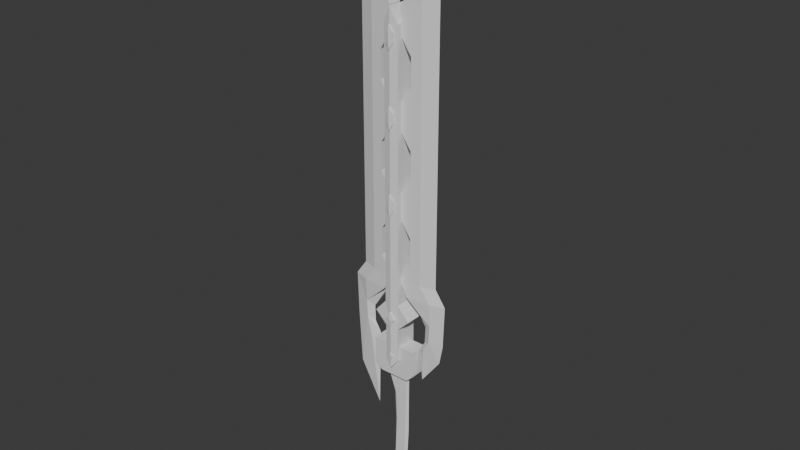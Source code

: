 # Source: GreateSword.blend  (saved by Blender 4.4.32; exported with 4.5.12 LTS)
import bpy
from mathutils import Matrix  # noqa: F401  (used for matrix-valued properties, if any)

bpy.ops.wm.read_factory_settings(use_empty=True)
scene = bpy.context.scene
scene.name = 'Scene'

# ---- collections
col_collection = bpy.data.collections.new('Collection'); scene.collection.children.link(col_collection)

# ---- world
world_world = bpy.data.worlds.new('World'); scene.world = world_world
world_world.use_nodes = True; world_world.node_tree.nodes.clear()
_N = world_world.node_tree.nodes; _L = world_world.node_tree.links
n0 = _N.new('ShaderNodeOutputWorld'); n0.name = 'World Output'; n0.location = (300, 300)
n1 = _N.new('ShaderNodeBackground'); n1.name = 'Background'; n1.location = (10, 300)
n1.inputs[0].default_value = (0.05088, 0.05088, 0.05088, 1.0)
_L.new(n1.outputs[0], n0.inputs[0])
n0.is_active_output = True
world_world.color = (0.05088, 0.05088, 0.05088)
world_world.sun_shadow_jitter_overblur = 0.0

# ---- meshes
me_plane = bpy.data.meshes.new('Plane')
me_plane.from_pydata([(-0.05048, -3.492e-09, 0.02426), (-0.05349, 1.63e-09, -0.01496), (-0.04881, 5.355e-09, -0.04435), (-0.03264, 1.49e-08, -0.1156), (-0.03726, 3.749e-08, -0.2833), (-0.05677, 6.426e-08, -0.4834), (-0.07101, 8.848e-08, -0.664), (-0.0701, 9.069e-08, -0.6808), (-0.007361, 8.999e-08, -0.6774), (0.005616, 8.009e-08, -0.601), (0.02822, 5.871e-08, -0.4425), (0.04142, 4.347e-08, -0.3281), (0.06764, -3.395e-09, 0.0209), (-0.04332, -0.01, 0.02426), (-0.04633, -0.01, -0.01496), (-0.03835, -0.01, -0.04435), (-0.0177, -0.01, -0.1156), (-0.02397, -0.01, -0.2833), (-0.04633, -0.01, -0.4834), (-0.0639, -0.01, -0.664), (-0.06486, -0.01, -0.6808), (-0.007361, -0.01, -0.6774), (-0.00193, -0.01, -0.601), (0.01555, -0.01, -0.4425), (0.02687, -0.01, -0.3281), (0.06157, -0.01, 0.0209), (-0.06629, 0.001, -0.7304), (-0.003545, 0.001, -0.7269), (-0.06104, -0.009, -0.7304), (-0.003545, -0.009, -0.7269), (-0.1005, 9.069e-08, -0.6909), (-0.09526, -0.01, -0.6909), (-0.09669, 0.001, -0.7324), (-0.09144, -0.009, -0.7324), (-0.06316, -0.0141, -0.6848), (-0.0146, -0.0141, -0.6819), (-0.05993, -0.01326, -0.7266), (-0.01138, -0.01326, -0.7238), (-0.08883, -0.0141, -0.6933), (-0.08561, -0.01326, -0.7283)], [], [(1, 0, 12, 11, 10, 9, 8, 7, 6, 5, 4, 3, 2), (14, 15, 16, 17, 18, 19, 20, 21, 22, 23, 24, 25, 13), (4, 5, 18, 17), (12, 0, 13, 25), (5, 6, 19, 18), (6, 7, 20, 19), (29, 21, 35, 37), (0, 1, 14, 13), (8, 9, 22, 21), (1, 2, 15, 14), (9, 10, 23, 22), (2, 3, 16, 15), (10, 11, 24, 23), (3, 4, 17, 16), (11, 12, 25, 24), (26, 27, 29, 28), (26, 28, 33, 32), (7, 8, 27, 26), (8, 21, 29, 27), (31, 30, 32, 33), (20, 7, 30, 31), (7, 26, 32, 30), (20, 31, 38, 34), (35, 34, 36, 37), (36, 34, 38, 39), (21, 20, 34, 35), (33, 28, 36, 39), (28, 29, 37, 36), (31, 33, 39, 38)])
_uv = me_plane.uv_layers.new(name='UVMap')
_uv.uv.foreach_set('vector', [0.0, 0.0, 0.0, 0.0, 0.0, 0.0, 0.0, 0.0, 0.0, 0.0, 0.0, 0.0, 0.0, 0.0, 0.0, 0.0, 0.0, 0.0, 0.0, 0.0, 0.0, 0.0, 0.0, 0.0, 0.0, 0.0, 0.0, 0.0, 0.0, 0.0, 0.0, 0.0, 0.0, 0.0, 0.0, 0.0, 0.0, 0.0, 0.0, 0.0, 0.0, 0.0, 0.0, 0.0, 0.0, 0.0, 0.0, 0.0, 0.0, 0.0, 0.0, 0.0, 0.0, 0.0, 0.0, 0.0, 0.0, 0.0, 0.0, 0.0, 0.0, 0.0, 0.0, 0.0, 0.0, 0.0, 0.0, 0.0, 0.0, 0.0, 0.0, 0.0, 0.0, 0.0, 0.0, 0.0, 0.0, 0.0, 0.0, 0.0, 0.0, 0.0, 0.0, 0.0, 0.0, 0.0, 0.0, 0.0, 0.0, 0.0, 0.0, 0.0, 0.0, 0.0, 0.0, 0.0, 0.0, 0.0, 0.0, 0.0, 0.0, 0.0, 0.0, 0.0, 0.0, 0.0, 0.0, 0.0, 0.0, 0.0, 0.0, 0.0, 0.0, 0.0, 0.0, 0.0, 0.0, 0.0, 0.0, 0.0, 0.0, 0.0, 0.0, 0.0, 0.0, 0.0, 0.0, 0.0, 0.0, 0.0, 0.0, 0.0, 0.0, 0.0, 0.0, 0.0, 0.0, 0.0, 0.0, 0.0, 0.0, 0.0, 0.0, 0.0, 0.0, 0.0, 0.0, 0.0, 0.0, 0.0, 0.0, 0.0, 0.0, 0.0, 0.0, 0.0, 0.0, 0.0, 0.0, 0.0, 0.0, 0.0, 0.0, 0.0, 0.0, 0.0, 0.0, 0.0, 0.0, 0.0, 0.0, 0.0, 0.0, 0.0, 0.0, 0.0, 0.0, 0.0, 0.0, 0.0, 0.0, 0.0, 0.0, 0.0, 0.0, 0.0, 0.0, 0.0, 0.0, 0.0, 0.0, 0.0, 0.0, 0.0, 0.0, 0.0, 0.0, 0.0, 0.0, 0.0, 0.0, 0.0, 0.0, 0.0, 0.0, 0.0, 0.0, 0.0, 0.0, 0.0, 0.0, 0.0, 0.0, 0.0, 0.0, 0.0, 0.0, 0.0, 0.0, 0.0, 0.0, 0.0, 0.0, 0.0, 0.0, 0.0, 0.0, 0.0, 0.0, 0.0, 0.0, 0.0, 0.0, 0.0, 0.0, 0.0, 0.0, 0.0, 0.0, 0.0, 0.0, 0.0, 0.0, 0.0, 0.0, 0.0, 0.0, 0.0, 0.0, 0.0, 0.0, 0.0, 0.0, 0.0, 0.0, 0.0, 0.0, 0.0, 0.0, 0.0, 0.0, 0.0, 0.0, 0.0, 0.0, 0.0, 0.0, 0.0])
me_plane.update()
me_cube = bpy.data.meshes.new('Cube')
me_cube.from_pydata([(0.1267, 0.04561, 0.0973), (0.1267, -0.04561, 0.0973), (-0.112, 0.04561, 0.114), (-0.112, -0.04561, 0.114), (0.117, 0.04561, -0.04122), (0.07435, 0.04561, -0.07833), (0.07435, -0.04561, -0.07833), (0.117, -0.04561, -0.04122), (-0.08452, 0.04561, -0.06722), (-0.1216, 0.04561, -0.02453), (-0.1216, -0.04561, -0.02453), (-0.08452, -0.04561, -0.06722)], [], [(0, 2, 3, 1), (6, 7, 1, 3, 10, 11), (8, 9, 2, 0, 4, 5), (8, 5, 6, 11), (6, 5, 4, 7), (4, 0, 1, 7), (8, 11, 10, 9), (10, 3, 2, 9)])
_uv = me_cube.uv_layers.new(name='UVMap')
_uv.uv.foreach_set('vector', [0.375, 0.0, 0.625, 0.0, 0.625, 0.25, 0.375, 0.25, 0.375, 0.5418, 0.4309, 0.5, 0.625, 0.5, 0.625, 0.75, 0.4309, 0.75, 0.375, 0.7082, 0.125, 0.5418, 0.1809, 0.5, 0.375, 0.5, 0.375, 0.75, 0.1809, 0.75, 0.125, 0.7082, 0.4168, 0.25, 0.5832, 0.25, 0.5832, 0.5, 0.4168, 0.5, 0.5832, 0.5, 0.5832, 0.25, 0.625, 0.25, 0.625, 0.5, 0.4309, 0.75, 0.625, 0.75, 0.625, 1.0, 0.4309, 1.0, 0.4168, 0.25, 0.4168, 0.5, 0.375, 0.5, 0.375, 0.25, 0.6809, 0.5, 0.875, 0.5, 0.875, 0.75, 0.6809, 0.75])
me_cube.update()
me_cube_001 = bpy.data.meshes.new('Cube.001')
me_cube_001.from_pydata([(-0.09166, -0.0613, -0.8032), (-0.1395, -0.05993, -0.5521), (0.1004, -0.06174, 0.8904), (0.02435, -0.06174, 0.8957), (-0.02112, -0.0613, -0.8082), (0.06123, -0.05993, -0.5662), (-0.07897, -0.0613, -0.6218), (-0.008434, -0.0613, -0.6267), (-0.05947, -0.07115, -0.8498), (-0.0437, -0.07115, -0.6243), (-0.06494, -0.07712, -0.5677), (-0.03704, -0.07709, -0.5294), (-0.06494, -0.04592, -0.5677), (-0.03704, -0.04592, -0.5294), (-0.04254, -0.07709, -0.6094), (-0.01463, -0.07712, -0.5711), (-0.04254, -0.04592, -0.6094), (-0.01463, -0.04592, -0.5711), (0.00394, -0.06174, -0.4896), (-0.07215, -0.06174, -0.4843), (0.06785, -0.07115, 0.9711), (-0.0341, -0.07115, -0.487), (0.1004, 5.96e-08, 0.8904), (0.02435, 5.96e-08, 0.8957), (-0.1395, 5.96e-08, -0.5521), (-0.02112, -0.0005887, -0.8082), (0.06123, 5.96e-08, -0.5662), (-0.09166, -0.0005887, -0.8032), (-0.07897, 5.96e-08, -0.6218), (-0.008434, 5.96e-08, -0.6267), (-0.05947, 5.96e-08, -0.8498), (0.00394, 5.96e-08, -0.4896), (-0.07215, 5.96e-08, -0.4843), (0.06785, 5.96e-08, 0.9711), (-0.03979, -0.08202, -0.5694), (-0.06958, -0.07167, -0.7816), (-0.05307, -0.07166, -0.759), (-0.06958, -0.05322, -0.7816), (-0.05307, -0.05322, -0.759), (-0.05633, -0.07166, -0.8063), (-0.03982, -0.07167, -0.7837), (-0.05633, -0.05322, -0.8063), (-0.03982, -0.05322, -0.7837), (-0.0547, -0.07458, -0.7827), (-0.01895, -0.07326, 0.0143), (-0.01895, -0.05822, 0.0143), (-0.00127, -0.07779, -0.01879), (0.0208, -0.07326, 0.01156), (-0.00127, -0.05822, -0.01879), (0.0208, -0.05822, 0.01156), (0.0009217, -0.07958, 0.01293), (-0.01552, -0.05822, 0.06364), (-0.01552, -0.07326, 0.06364), (0.006553, -0.07779, 0.09399), (0.006553, -0.05822, 0.09399), (0.02424, -0.05822, 0.0609), (0.02424, -0.07326, 0.0609), (0.004361, -0.07958, 0.06227), (0.01094, -0.07326, 0.4418), (0.01094, -0.05822, 0.4418), (0.02862, -0.07779, 0.4087), (0.0507, -0.07326, 0.4391), (0.02862, -0.05822, 0.4087), (0.0507, -0.05822, 0.4391), (0.03082, -0.07958, 0.4404), (0.01438, -0.05822, 0.4912), (0.01438, -0.07326, 0.4912), (0.03645, -0.07779, 0.5215), (0.03645, -0.05822, 0.5215), (0.05413, -0.05822, 0.4884), (0.05413, -0.07326, 0.4884), (0.03426, -0.07958, 0.4898), (0.03686, -0.07326, 0.8125), (0.03686, -0.05822, 0.8125), (0.05455, -0.07779, 0.7794), (0.07662, -0.07326, 0.8098), (0.05455, -0.05822, 0.7794), (0.07662, -0.05822, 0.8098), (0.05674, -0.07958, 0.8111), (0.0403, -0.05822, 0.8618), (0.0403, -0.07326, 0.8618), (0.06237, -0.07779, 0.8922), (0.06237, -0.05822, 0.8922), (0.08005, -0.05822, 0.8591), (0.08005, -0.07326, 0.8591), (0.06018, -0.07958, 0.8605), (-0.09166, 0.0613, -0.8032), (-0.1395, 0.05993, -0.5521), (0.1004, 0.06174, 0.8904), (0.02435, 0.06174, 0.8957), (-0.02112, 0.0613, -0.8082), (0.06123, 0.05993, -0.5662), (-0.07897, 0.0613, -0.6218), (-0.008434, 0.0613, -0.6267), (-0.05947, 0.07115, -0.8498), (-0.0437, 0.07115, -0.6243), (-0.06494, 0.07712, -0.5677), (-0.03704, 0.07709, -0.5294), (-0.06494, 0.04592, -0.5677), (-0.03704, 0.04592, -0.5294), (-0.04254, 0.07709, -0.6094), (-0.01463, 0.07712, -0.5711), (-0.04254, 0.04592, -0.6094), (-0.01463, 0.04592, -0.5711), (0.00394, 0.06174, -0.4896), (-0.07215, 0.06174, -0.4843), (0.06785, 0.07115, 0.9711), (-0.0341, 0.07115, -0.487), (-0.02112, 0.0005888, -0.8082), (-0.09166, 0.0005888, -0.8032), (-0.03979, 0.08202, -0.5694), (-0.06958, 0.07167, -0.7816), (-0.05307, 0.07166, -0.759), (-0.06958, 0.05322, -0.7816), (-0.05307, 0.05322, -0.759), (-0.05633, 0.07166, -0.8063), (-0.03982, 0.07167, -0.7837), (-0.05633, 0.05322, -0.8063), (-0.03982, 0.05322, -0.7837), (-0.0547, 0.07458, -0.7827), (-0.01895, 0.07326, 0.0143), (-0.01895, 0.05822, 0.0143), (-0.00127, 0.07779, -0.01879), (0.0208, 0.07326, 0.01156), (-0.00127, 0.05822, -0.01879), (0.0208, 0.05822, 0.01156), (0.0009217, 0.07958, 0.01293), (-0.01552, 0.05822, 0.06364), (-0.01552, 0.07326, 0.06364), (0.006553, 0.07779, 0.09399), (0.006553, 0.05822, 0.09399), (0.02424, 0.05822, 0.0609), (0.02424, 0.07326, 0.0609), (0.004361, 0.07958, 0.06227), (0.01094, 0.07326, 0.4418), (0.01094, 0.05822, 0.4418), (0.02862, 0.07779, 0.4087), (0.0507, 0.07326, 0.4391), (0.02862, 0.05822, 0.4087), (0.0507, 0.05822, 0.4391), (0.03082, 0.07958, 0.4404), (0.01438, 0.05822, 0.4912), (0.01438, 0.07326, 0.4912), (0.03645, 0.07779, 0.5215), (0.03645, 0.05822, 0.5215), (0.05413, 0.05822, 0.4884), (0.05413, 0.07326, 0.4884), (0.03426, 0.07958, 0.4898), (0.03686, 0.07326, 0.8125), (0.03686, 0.05822, 0.8125), (0.05455, 0.07779, 0.7794), (0.07662, 0.07326, 0.8098), (0.05455, 0.05822, 0.7794), (0.07662, 0.05822, 0.8098), (0.05674, 0.07958, 0.8111), (0.0403, 0.05822, 0.8618), (0.0403, 0.07326, 0.8618), (0.06237, 0.07779, 0.8922), (0.06237, 0.05822, 0.8922), (0.08005, 0.05822, 0.8591), (0.08005, 0.07326, 0.8591), (0.06018, 0.07958, 0.8605)], [(15, 34), (10, 34), (40, 43), (35, 43), (101, 110), (96, 110), (116, 119), (111, 119)], [(26, 31, 18, 5), (29, 26, 5, 7), (24, 28, 6, 1), (9, 6, 0, 8), (29, 7, 4, 25), (7, 9, 8, 4), (10, 11, 13, 12), (12, 13, 17, 16), (16, 17, 15, 14), (34, 14, 15, 11), (12, 16, 14, 10), (17, 13, 11, 15), (5, 18, 21, 9, 7), (21, 18, 2, 20), (32, 19, 3, 23), (19, 21, 20, 3), (2, 22, 33, 20), (18, 31, 22, 2), (0, 27, 30, 8), (6, 28, 27, 0), (20, 33, 23, 3), (8, 30, 25, 4), (1, 19, 32, 24), (6, 9, 21, 19, 1), (34, 11, 10, 14), (35, 36, 38, 37), (37, 38, 42, 41), (41, 42, 40, 39), (43, 39, 40, 36), (37, 41, 39, 35), (42, 38, 36, 40), (43, 36, 35, 39), (53, 57, 56), (48, 49, 47, 46), (53, 52, 57), (45, 48, 46, 44), (45, 44, 52, 51), (52, 53, 54, 51), (55, 54, 53, 56), (47, 49, 55, 56), (44, 50, 57, 52), (47, 56, 57, 50), (46, 47, 50), (46, 50, 44), (67, 71, 70), (62, 63, 61, 60), (67, 66, 71), (59, 62, 60, 58), (59, 58, 66, 65), (66, 67, 68, 65), (69, 68, 67, 70), (61, 63, 69, 70), (58, 64, 71, 66), (61, 70, 71, 64), (60, 61, 64), (60, 64, 58), (81, 85, 84), (76, 77, 75, 74), (81, 80, 85), (73, 76, 74, 72), (73, 72, 80, 79), (80, 81, 82, 79), (83, 82, 81, 84), (75, 77, 83, 84), (72, 78, 85, 80), (75, 84, 85, 78), (74, 75, 78), (74, 78, 72), (26, 91, 104, 31), (29, 93, 91, 26), (24, 87, 92, 28), (95, 94, 86, 92), (29, 108, 90, 93), (93, 90, 94, 95), (96, 98, 99, 97), (98, 102, 103, 99), (102, 100, 101, 103), (110, 97, 101, 100), (98, 96, 100, 102), (103, 101, 97, 99), (91, 93, 95, 107, 104), (107, 106, 88, 104), (32, 23, 89, 105), (105, 89, 106, 107), (88, 106, 33, 22), (104, 88, 22, 31), (86, 94, 30, 109), (92, 86, 109, 28), (106, 89, 23, 33), (94, 90, 108, 30), (87, 24, 32, 105), (92, 87, 105, 107, 95), (110, 100, 96, 97), (111, 113, 114, 112), (113, 117, 118, 114), (117, 115, 116, 118), (119, 112, 116, 115), (113, 111, 115, 117), (118, 116, 112, 114), (119, 115, 111, 112), (129, 132, 133), (124, 122, 123, 125), (129, 133, 128), (121, 120, 122, 124), (121, 127, 128, 120), (128, 127, 130, 129), (131, 132, 129, 130), (123, 132, 131, 125), (120, 128, 133, 126), (123, 126, 133, 132), (122, 126, 123), (122, 120, 126), (143, 146, 147), (138, 136, 137, 139), (143, 147, 142), (135, 134, 136, 138), (135, 141, 142, 134), (142, 141, 144, 143), (145, 146, 143, 144), (137, 146, 145, 139), (134, 142, 147, 140), (137, 140, 147, 146), (136, 140, 137), (136, 134, 140), (157, 160, 161), (152, 150, 151, 153), (157, 161, 156), (149, 148, 150, 152), (149, 155, 156, 148), (156, 155, 158, 157), (159, 160, 157, 158), (151, 160, 159, 153), (148, 156, 161, 154), (151, 154, 161, 160), (150, 154, 151), (150, 148, 154)])
_uv = me_cube_001.uv_layers.new(name='UVMap')
_uv.uv.foreach_set('vector', [0.625, 0.625, 0.8047, 0.625, 0.8047, 0.75, 0.625, 0.75, 0.4628, 0.625, 0.625, 0.625, 0.625, 0.75, 0.4628, 0.75, 0.125, 0.625, 0.2872, 0.625, 0.2872, 0.75, 0.125, 0.75, 0.4189, 0.7939, 0.375, 0.8378, 0.375, 0.8378, 0.4189, 0.7939, 0.4628, 0.625, 0.4628, 0.75, 0.4628, 0.75, 0.4628, 0.625, 0.4628, 0.75, 0.4189, 0.7939, 0.4189, 0.7939, 0.4628, 0.75, 0.375, 0.0, 0.625, 0.0, 0.625, 0.25, 0.375, 0.25, 0.375, 0.25, 0.625, 0.25, 0.625, 0.5, 0.375, 0.5, 0.375, 0.5, 0.625, 0.5, 0.625, 0.75, 0.375, 0.75, 0.0, 0.0, 0.375, 0.75, 0.625, 0.75, 0.875, 0.75, 0.125, 0.5, 0.375, 0.5, 0.375, 0.75, 0.125, 0.75, 0.625, 0.5, 0.875, 0.5, 0.875, 0.75, 0.625, 0.75, 0.625, 0.75, 0.8047, 0.75, 0.5899, 0.9649, 0.4189, 0.7939, 0.4628, 0.75, 0.5899, 0.9649, 0.625, 0.9297, 0.625, 0.9297, 0.5899, 0.9649, 0.5547, 0.125, 0.5547, 0.0, 0.5547, 0.0, 0.5547, 0.125, 0.5547, 1.0, 0.5899, 0.9649, 0.5899, 0.9649, 0.5547, 1.0, 0.8047, 0.75, 0.8047, 0.625, 0.8399, 0.625, 0.8399, 0.75, 0.8047, 0.75, 0.8047, 0.625, 0.8047, 0.625, 0.8047, 0.75, 0.2872, 0.75, 0.2872, 0.625, 0.375, 0.625, 0.375, 0.75, 0.2872, 0.75, 0.2872, 0.625, 0.2872, 0.625, 0.2872, 0.75, 0.8399, 0.75, 0.8399, 0.625, 0.875, 0.625, 0.875, 0.75, 0.375, 0.75, 0.375, 0.625, 0.4628, 0.625, 0.4628, 0.75, 0.375, 0.0, 0.5547, 0.0, 0.5547, 0.125, 0.375, 0.125, 0.2872, 0.75, 0.4189, 0.7939, 0.5899, 0.9649, 0.5547, 0.0, 0.125, 0.75, 0.0, 0.0, 0.875, 0.75, 0.375, 0.0, 0.375, 0.75, 0.375, 0.0, 0.625, 0.0, 0.625, 0.25, 0.375, 0.25, 0.375, 0.25, 0.625, 0.25, 0.625, 0.5, 0.375, 0.5, 0.375, 0.5, 0.625, 0.5, 0.625, 0.75, 0.375, 0.75, 0.0, 0.0, 0.375, 0.75, 0.625, 0.75, 0.875, 0.75, 0.125, 0.5, 0.375, 0.5, 0.375, 0.75, 0.125, 0.75, 0.625, 0.5, 0.875, 0.5, 0.875, 0.75, 0.625, 0.75, 0.0, 0.0, 0.875, 0.75, 0.375, 0.0, 0.375, 0.75, 0.875, 0.75, 0.0, 0.0, 0.0, 0.0, 0.375, 0.5, 0.625, 0.5, 0.625, 0.75, 0.375, 0.75, 0.875, 0.75, 0.0, 0.0, 0.0, 0.0, 0.125, 0.5, 0.375, 0.5, 0.375, 0.75, 0.125, 0.75, 0.125, 0.5, 0.125, 0.75, 0.125, 0.75, 0.125, 0.5, 0.375, 0.0, 0.625, 0.0, 0.625, 0.25, 0.375, 0.25, 0.625, 0.5, 0.875, 0.5, 0.875, 0.75, 0.625, 0.75, 0.625, 0.75, 0.625, 0.5, 0.625, 0.5, 0.625, 0.75, 0.0, 0.0, 0.0, 0.0, 0.0, 0.0, 0.0, 0.0, 0.0, 0.0, 0.0, 0.0, 0.0, 0.0, 0.0, 0.0, 0.375, 0.75, 0.0, 0.0, 0.0, 0.0, 0.375, 0.75, 0.0, 0.0, 0.0, 0.0, 0.875, 0.75, 0.0, 0.0, 0.0, 0.0, 0.375, 0.5, 0.625, 0.5, 0.625, 0.75, 0.375, 0.75, 0.875, 0.75, 0.0, 0.0, 0.0, 0.0, 0.125, 0.5, 0.375, 0.5, 0.375, 0.75, 0.125, 0.75, 0.125, 0.5, 0.125, 0.75, 0.125, 0.75, 0.125, 0.5, 0.375, 0.0, 0.625, 0.0, 0.625, 0.25, 0.375, 0.25, 0.625, 0.5, 0.875, 0.5, 0.875, 0.75, 0.625, 0.75, 0.625, 0.75, 0.625, 0.5, 0.625, 0.5, 0.625, 0.75, 0.0, 0.0, 0.0, 0.0, 0.0, 0.0, 0.0, 0.0, 0.0, 0.0, 0.0, 0.0, 0.0, 0.0, 0.0, 0.0, 0.375, 0.75, 0.0, 0.0, 0.0, 0.0, 0.375, 0.75, 0.0, 0.0, 0.0, 0.0, 0.875, 0.75, 0.0, 0.0, 0.0, 0.0, 0.375, 0.5, 0.625, 0.5, 0.625, 0.75, 0.375, 0.75, 0.875, 0.75, 0.0, 0.0, 0.0, 0.0, 0.125, 0.5, 0.375, 0.5, 0.375, 0.75, 0.125, 0.75, 0.125, 0.5, 0.125, 0.75, 0.125, 0.75, 0.125, 0.5, 0.375, 0.0, 0.625, 0.0, 0.625, 0.25, 0.375, 0.25, 0.625, 0.5, 0.875, 0.5, 0.875, 0.75, 0.625, 0.75, 0.625, 0.75, 0.625, 0.5, 0.625, 0.5, 0.625, 0.75, 0.0, 0.0, 0.0, 0.0, 0.0, 0.0, 0.0, 0.0, 0.0, 0.0, 0.0, 0.0, 0.0, 0.0, 0.0, 0.0, 0.375, 0.75, 0.0, 0.0, 0.0, 0.0, 0.375, 0.75, 0.0, 0.0, 0.0, 0.0, 0.625, 0.625, 0.625, 0.75, 0.8047, 0.75, 0.8047, 0.625, 0.4628, 0.625, 0.4628, 0.75, 0.625, 0.75, 0.625, 0.625, 0.125, 0.625, 0.125, 0.75, 0.2872, 0.75, 0.2872, 0.625, 0.4189, 0.7939, 0.4189, 0.7939, 0.375, 0.8378, 0.375, 0.8378, 0.4628, 0.625, 0.4628, 0.625, 0.4628, 0.75, 0.4628, 0.75, 0.4628, 0.75, 0.4628, 0.75, 0.4189, 0.7939, 0.4189, 0.7939, 0.375, 0.0, 0.375, 0.25, 0.625, 0.25, 0.625, 0.0, 0.375, 0.25, 0.375, 0.5, 0.625, 0.5, 0.625, 0.25, 0.375, 0.5, 0.375, 0.75, 0.625, 0.75, 0.625, 0.5, 0.0, 0.0, 0.875, 0.75, 0.625, 0.75, 0.375, 0.75, 0.125, 0.5, 0.125, 0.75, 0.375, 0.75, 0.375, 0.5, 0.625, 0.5, 0.625, 0.75, 0.875, 0.75, 0.875, 0.5, 0.625, 0.75, 0.4628, 0.75, 0.4189, 0.7939, 0.5899, 0.9649, 0.8047, 0.75, 0.5899, 0.9649, 0.5899, 0.9649, 0.625, 0.9297, 0.625, 0.9297, 0.5547, 0.125, 0.5547, 0.125, 0.5547, 0.0, 0.5547, 0.0, 0.5547, 1.0, 0.5547, 1.0, 0.5899, 0.9649, 0.5899, 0.9649, 0.8047, 0.75, 0.8399, 0.75, 0.8399, 0.625, 0.8047, 0.625, 0.8047, 0.75, 0.8047, 0.75, 0.8047, 0.625, 0.8047, 0.625, 0.2872, 0.75, 0.375, 0.75, 0.375, 0.625, 0.2872, 0.625, 0.2872, 0.75, 0.2872, 0.75, 0.2872, 0.625, 0.2872, 0.625, 0.8399, 0.75, 0.875, 0.75, 0.875, 0.625, 0.8399, 0.625, 0.375, 0.75, 0.4628, 0.75, 0.4628, 0.625, 0.375, 0.625, 0.375, 0.0, 0.375, 0.125, 0.5547, 0.125, 0.5547, 0.0, 0.2872, 0.75, 0.125, 0.75, 0.5547, 0.0, 0.5899, 0.9649, 0.4189, 0.7939, 0.0, 0.0, 0.375, 0.75, 0.375, 0.0, 0.875, 0.75, 0.375, 0.0, 0.375, 0.25, 0.625, 0.25, 0.625, 0.0, 0.375, 0.25, 0.375, 0.5, 0.625, 0.5, 0.625, 0.25, 0.375, 0.5, 0.375, 0.75, 0.625, 0.75, 0.625, 0.5, 0.0, 0.0, 0.875, 0.75, 0.625, 0.75, 0.375, 0.75, 0.125, 0.5, 0.125, 0.75, 0.375, 0.75, 0.375, 0.5, 0.625, 0.5, 0.625, 0.75, 0.875, 0.75, 0.875, 0.5, 0.0, 0.0, 0.375, 0.75, 0.375, 0.0, 0.875, 0.75, 0.875, 0.75, 0.0, 0.0, 0.0, 0.0, 0.375, 0.5, 0.375, 0.75, 0.625, 0.75, 0.625, 0.5, 0.875, 0.75, 0.0, 0.0, 0.0, 0.0, 0.125, 0.5, 0.125, 0.75, 0.375, 0.75, 0.375, 0.5, 0.125, 0.5, 0.125, 0.5, 0.125, 0.75, 0.125, 0.75, 0.375, 0.0, 0.375, 0.25, 0.625, 0.25, 0.625, 0.0, 0.625, 0.5, 0.625, 0.75, 0.875, 0.75, 0.875, 0.5, 0.625, 0.75, 0.625, 0.75, 0.625, 0.5, 0.625, 0.5, 0.0, 0.0, 0.0, 0.0, 0.0, 0.0, 0.0, 0.0, 0.0, 0.0, 0.0, 0.0, 0.0, 0.0, 0.0, 0.0, 0.375, 0.75, 0.0, 0.0, 0.0, 0.0, 0.375, 0.75, 0.0, 0.0, 0.0, 0.0, 0.875, 0.75, 0.0, 0.0, 0.0, 0.0, 0.375, 0.5, 0.375, 0.75, 0.625, 0.75, 0.625, 0.5, 0.875, 0.75, 0.0, 0.0, 0.0, 0.0, 0.125, 0.5, 0.125, 0.75, 0.375, 0.75, 0.375, 0.5, 0.125, 0.5, 0.125, 0.5, 0.125, 0.75, 0.125, 0.75, 0.375, 0.0, 0.375, 0.25, 0.625, 0.25, 0.625, 0.0, 0.625, 0.5, 0.625, 0.75, 0.875, 0.75, 0.875, 0.5, 0.625, 0.75, 0.625, 0.75, 0.625, 0.5, 0.625, 0.5, 0.0, 0.0, 0.0, 0.0, 0.0, 0.0, 0.0, 0.0, 0.0, 0.0, 0.0, 0.0, 0.0, 0.0, 0.0, 0.0, 0.375, 0.75, 0.0, 0.0, 0.0, 0.0, 0.375, 0.75, 0.0, 0.0, 0.0, 0.0, 0.875, 0.75, 0.0, 0.0, 0.0, 0.0, 0.375, 0.5, 0.375, 0.75, 0.625, 0.75, 0.625, 0.5, 0.875, 0.75, 0.0, 0.0, 0.0, 0.0, 0.125, 0.5, 0.125, 0.75, 0.375, 0.75, 0.375, 0.5, 0.125, 0.5, 0.125, 0.5, 0.125, 0.75, 0.125, 0.75, 0.375, 0.0, 0.375, 0.25, 0.625, 0.25, 0.625, 0.0, 0.625, 0.5, 0.625, 0.75, 0.875, 0.75, 0.875, 0.5, 0.625, 0.75, 0.625, 0.75, 0.625, 0.5, 0.625, 0.5, 0.0, 0.0, 0.0, 0.0, 0.0, 0.0, 0.0, 0.0, 0.0, 0.0, 0.0, 0.0, 0.0, 0.0, 0.0, 0.0, 0.375, 0.75, 0.0, 0.0, 0.0, 0.0, 0.375, 0.75, 0.0, 0.0, 0.0, 0.0])
me_cube_001.update()
me_cube_003 = bpy.data.meshes.new('Cube.003')
me_cube_003.from_pydata([(-0.01566, 0.02558, -0.8179), (-0.01566, 0.02558, 1.027), (0.1706, 0.02558, 0.6996), (0.1706, 0.02558, -0.8179), (0.09451, 0.0007371, -0.8179), (0.09451, 0.0007371, 0.6996), (-0.01566, -0.009173, -0.8179), (0.0402, -0.004148, 0.2989), (0.04024, -0.004145, 0.1594), (0.04024, -0.004145, 0.5994), (0.04021, -0.004147, 0.6996), (-0.01566, -0.009173, 0.51), (-0.01566, -0.009173, 0.3879), (-0.01566, -0.009173, -0.4921), (-0.01566, -0.009173, -0.81), (-0.01566, -0.009173, -0.37), (-0.01566, -0.009173, -0.05207), (-0.01566, -0.009173, 0.07004), (0.04024, -0.004145, -0.7206), (0.0402, -0.004148, -0.5811), (0.04024, -0.004145, -0.2806), (0.0402, -0.004148, -0.1411), (0.0402, -2.419e-05, 0.7389), (-0.01566, 0.004284, 0.8279), (-0.07594, 0.02558, -0.8178), (-0.07503, 0.02558, 1.027), (-0.2615, 0.02558, 0.6998), (-0.2622, 0.02558, -0.8177), (-0.1861, 0.0007371, -0.8178), (-0.1854, 0.0007371, 0.6997), (-0.07594, -0.009173, -0.8178), (-0.1313, -0.004148, 0.299), (-0.1314, -0.004145, 0.1595), (-0.1311, -0.004145, 0.5995), (-0.1311, -0.004147, 0.6997), (-0.07529, -0.009173, 0.5101), (-0.07535, -0.009173, 0.388), (-0.07578, -0.009173, -0.492), (-0.07594, -0.009173, -0.8099), (-0.07572, -0.009173, -0.3699), (-0.07556, -0.009173, -0.05201), (-0.0755, -0.009173, 0.07011), (-0.1318, -0.004145, -0.7205), (-0.1317, -0.004148, -0.581), (-0.1316, -0.004145, -0.2805), (-0.1315, -0.004148, -0.141), (-0.131, -2.419e-05, 0.739), (-0.07513, 0.004284, 0.828), (0.09451, 0.05043, -0.8179), (0.09451, 0.05043, 0.6996), (-0.01566, 0.06034, -0.8179), (0.0402, 0.05532, 0.2989), (0.04024, 0.05531, 0.1594), (0.04024, 0.05531, 0.5994), (0.04021, 0.05532, 0.6996), (-0.01566, 0.06034, 0.51), (-0.01566, 0.06034, 0.3879), (-0.01566, 0.06034, -0.4921), (-0.01566, 0.06034, -0.81), (-0.01566, 0.06034, -0.37), (-0.01566, 0.06034, -0.05207), (-0.01566, 0.06034, 0.07004), (0.04024, 0.05531, -0.7206), (0.0402, 0.05532, -0.5811), (0.04024, 0.05531, -0.2806), (0.0402, 0.05532, -0.1411), (0.0402, 0.05119, 0.7389), (-0.01566, 0.04689, 0.8279), (-0.1861, 0.05043, -0.8178), (-0.1854, 0.05043, 0.6997), (-0.07594, 0.06034, -0.8178), (-0.1313, 0.05532, 0.299), (-0.1314, 0.05531, 0.1595), (-0.1311, 0.05531, 0.5995), (-0.1311, 0.05532, 0.6997), (-0.07529, 0.06034, 0.5101), (-0.07535, 0.06034, 0.388), (-0.07578, 0.06034, -0.492), (-0.07594, 0.06034, -0.8099), (-0.07572, 0.06034, -0.3699), (-0.07556, 0.06034, -0.05201), (-0.0755, 0.06034, 0.07011), (-0.1318, 0.05531, -0.7205), (-0.1317, 0.05532, -0.581), (-0.1316, 0.05531, -0.2805), (-0.1315, 0.05532, -0.141), (-0.131, 0.05119, 0.739), (-0.07513, 0.04689, 0.828)], [], [(3, 2, 5, 4), (14, 6, 4, 5, 10, 9, 11, 12, 7, 8, 17, 16, 21, 20, 15, 13, 19, 18), (10, 5, 1, 23, 22), (1, 5, 2), (27, 28, 29, 26), (24, 30, 28, 27), (38, 42, 43, 37, 39, 44, 45, 40, 41, 32, 31, 36, 35, 33, 34, 29, 28, 30), (34, 46, 47, 25, 29), (25, 26, 29), (3, 48, 49, 2), (58, 62, 63, 57, 59, 64, 65, 60, 61, 52, 51, 56, 55, 53, 54, 49, 48, 50), (54, 66, 67, 1, 49), (1, 2, 49), (27, 26, 69, 68), (24, 27, 68, 70), (78, 70, 68, 69, 74, 73, 75, 76, 71, 72, 81, 80, 85, 84, 79, 77, 83, 82), (74, 69, 25, 87, 86), (25, 69, 26), (34, 33, 73, 74), (46, 34, 74, 86), (47, 46, 86, 87), (47, 87, 25), (35, 75, 73, 33), (36, 76, 75, 35), (36, 31, 71, 76), (32, 72, 71, 31), (41, 81, 72, 32), (41, 40, 80, 81), (45, 85, 80, 40), (45, 44, 84, 85), (44, 39, 79, 84), (39, 37, 77, 79), (43, 83, 77, 37), (43, 42, 82, 83), (24, 70, 78, 38, 30), (42, 38, 78, 82), (23, 1, 67), (23, 67, 66, 22), (22, 66, 54, 10), (10, 54, 53, 9), (11, 9, 53, 55), (12, 11, 55, 56), (12, 56, 51, 7), (8, 7, 51, 52), (17, 8, 52, 61), (17, 61, 60, 16), (21, 16, 60, 65), (21, 65, 64, 20), (20, 64, 59, 15), (15, 59, 57, 13), (19, 13, 57, 63), (19, 63, 62, 18), (0, 6, 14, 58, 50), (18, 62, 58, 14)])
_uv = me_cube_003.uv_layers.new(name='UVMap')
_uv.uv.foreach_set('vector', [0.375, 0.625, 0.625, 0.625, 0.625, 0.75, 0.375, 0.75, 0.3763, 0.875, 0.375, 0.875, 0.375, 0.75, 0.625, 0.75, 0.625, 0.8116, 0.6085, 0.8116, 0.5938, 0.875, 0.5737, 0.875, 0.559, 0.8116, 0.536, 0.8116, 0.5213, 0.875, 0.5012, 0.875, 0.4865, 0.8116, 0.4635, 0.8116, 0.4488, 0.875, 0.4287, 0.875, 0.414, 0.8116, 0.391, 0.8116, 0.0, 0.0, 0.0, 0.0, 0.0, 0.0, 0.0, 0.0, 0.0, 0.0, 0.0, 0.0, 0.0, 0.0, 0.0, 0.0, 0.375, 0.625, 0.375, 0.75, 0.625, 0.75, 0.625, 0.625, 0.25, 0.625, 0.25, 0.75, 0.375, 0.75, 0.375, 0.625, 0.3763, 0.875, 0.391, 0.8116, 0.414, 0.8116, 0.4287, 0.875, 0.4488, 0.875, 0.4635, 0.8116, 0.4865, 0.8116, 0.5012, 0.875, 0.5213, 0.875, 0.536, 0.8116, 0.559, 0.8116, 0.5737, 0.875, 0.5938, 0.875, 0.6085, 0.8116, 0.625, 0.8116, 0.625, 0.75, 0.375, 0.75, 0.375, 0.875, 0.0, 0.0, 0.0, 0.0, 0.0, 0.0, 0.0, 0.0, 0.0, 0.0, 0.0, 0.0, 0.0, 0.0, 0.0, 0.0, 0.375, 0.625, 0.375, 0.75, 0.625, 0.75, 0.625, 0.625, 0.3763, 0.875, 0.391, 0.8116, 0.414, 0.8116, 0.4287, 0.875, 0.4488, 0.875, 0.4635, 0.8116, 0.4865, 0.8116, 0.5012, 0.875, 0.5213, 0.875, 0.536, 0.8116, 0.559, 0.8116, 0.5737, 0.875, 0.5938, 0.875, 0.6085, 0.8116, 0.625, 0.8116, 0.625, 0.75, 0.375, 0.75, 0.375, 0.875, 0.0, 0.0, 0.0, 0.0, 0.0, 0.0, 0.0, 0.0, 0.0, 0.0, 0.0, 0.0, 0.0, 0.0, 0.0, 0.0, 0.375, 0.625, 0.625, 0.625, 0.625, 0.75, 0.375, 0.75, 0.25, 0.625, 0.375, 0.625, 0.375, 0.75, 0.25, 0.75, 0.3763, 0.875, 0.375, 0.875, 0.375, 0.75, 0.625, 0.75, 0.625, 0.8116, 0.6085, 0.8116, 0.5938, 0.875, 0.5737, 0.875, 0.559, 0.8116, 0.536, 0.8116, 0.5213, 0.875, 0.5012, 0.875, 0.4865, 0.8116, 0.4635, 0.8116, 0.4488, 0.875, 0.4287, 0.875, 0.414, 0.8116, 0.391, 0.8116, 0.0, 0.0, 0.0, 0.0, 0.0, 0.0, 0.0, 0.0, 0.0, 0.0, 0.0, 0.0, 0.0, 0.0, 0.0, 0.0, 0.625, 0.8116, 0.6085, 0.8116, 0.6085, 0.8116, 0.625, 0.8116, 0.0, 0.0, 0.625, 0.8116, 0.0, 0.0, 0.0, 0.0, 0.0, 0.0, 0.0, 0.0, 0.0, 0.0, 0.0, 0.0, 0.0, 0.0, 0.0, 0.0, 0.0, 0.0, 0.5938, 0.875, 0.5938, 0.875, 0.6085, 0.8116, 0.6085, 0.8116, 0.5737, 0.875, 0.5737, 0.875, 0.5938, 0.875, 0.5938, 0.875, 0.5737, 0.875, 0.559, 0.8116, 0.559, 0.8116, 0.5737, 0.875, 0.536, 0.8116, 0.536, 0.8116, 0.559, 0.8116, 0.559, 0.8116, 0.5213, 0.875, 0.5213, 0.875, 0.536, 0.8116, 0.536, 0.8116, 0.5213, 0.875, 0.5012, 0.875, 0.5012, 0.875, 0.5213, 0.875, 0.4865, 0.8116, 0.4865, 0.8116, 0.5012, 0.875, 0.5012, 0.875, 0.4865, 0.8116, 0.4635, 0.8116, 0.4635, 0.8116, 0.4865, 0.8116, 0.4635, 0.8116, 0.4488, 0.875, 0.4488, 0.875, 0.4635, 0.8116, 0.4488, 0.875, 0.4287, 0.875, 0.4287, 0.875, 0.4488, 0.875, 0.414, 0.8116, 0.414, 0.8116, 0.4287, 0.875, 0.4287, 0.875, 0.414, 0.8116, 0.391, 0.8116, 0.391, 0.8116, 0.414, 0.8116, 0.25, 0.625, 0.25, 0.75, 0.3763, 0.875, 0.3763, 0.875, 0.375, 0.875, 0.391, 0.8116, 0.3763, 0.875, 0.3763, 0.875, 0.391, 0.8116, 0.0, 0.0, 0.0, 0.0, 0.0, 0.0, 0.0, 0.0, 0.0, 0.0, 0.0, 0.0, 0.0, 0.0, 0.0, 0.0, 0.0, 0.0, 0.0, 0.0, 0.0, 0.0, 0.0, 0.0, 0.0, 0.0, 0.6085, 0.8116, 0.6085, 0.8116, 0.5938, 0.875, 0.6085, 0.8116, 0.6085, 0.8116, 0.5938, 0.875, 0.5737, 0.875, 0.5938, 0.875, 0.5938, 0.875, 0.5737, 0.875, 0.5737, 0.875, 0.5737, 0.875, 0.559, 0.8116, 0.559, 0.8116, 0.536, 0.8116, 0.559, 0.8116, 0.559, 0.8116, 0.536, 0.8116, 0.5213, 0.875, 0.536, 0.8116, 0.536, 0.8116, 0.5213, 0.875, 0.5213, 0.875, 0.5213, 0.875, 0.5012, 0.875, 0.5012, 0.875, 0.4865, 0.8116, 0.5012, 0.875, 0.5012, 0.875, 0.4865, 0.8116, 0.4865, 0.8116, 0.4865, 0.8116, 0.4635, 0.8116, 0.4635, 0.8116, 0.4635, 0.8116, 0.4635, 0.8116, 0.4488, 0.875, 0.4488, 0.875, 0.4488, 0.875, 0.4488, 0.875, 0.4287, 0.875, 0.4287, 0.875, 0.414, 0.8116, 0.4287, 0.875, 0.4287, 0.875, 0.414, 0.8116, 0.414, 0.8116, 0.414, 0.8116, 0.391, 0.8116, 0.391, 0.8116, 0.25, 0.625, 0.375, 0.875, 0.3763, 0.875, 0.3763, 0.875, 0.25, 0.75, 0.391, 0.8116, 0.391, 0.8116, 0.3763, 0.875, 0.3763, 0.875])
me_cube_003.update()
me_cube_005 = bpy.data.meshes.new('Cube.005')
me_cube_005.from_pydata([(-0.122, -9.478e-05, 0.1808), (0.06434, -9.478e-05, 0.1808), (-0.01178, -0.02494, 0.1808), (-0.122, -0.03485, 0.1808), (-0.01178, 0.02475, 0.1808), (-0.122, 0.03466, 0.1808), (0.1206, -9.495e-05, 0.1002), (0.04452, -0.02494, 0.1002), (-0.08402, -9.495e-05, 0.09891), (-0.08402, -0.03485, 0.09891), (0.04452, 0.02475, 0.1002), (-0.08402, 0.03466, 0.09891), (0.1126, -9.495e-05, -0.1221), (0.04452, -0.01864, -0.02427), (0.007764, -9.495e-05, -0.04941), (0.04452, 0.01921, -0.0243), (0.09384, -9.494e-05, -0.2212), (0.04038, -0.01864, -0.1121), (0.003624, -9.494e-05, -0.1373), (0.04038, 0.01921, -0.1122), (-0.009187, -9.492e-05, -0.3592), (0.008587, -0.01864, -0.1651), (-0.02817, -9.493e-05, -0.1903), (0.008587, 0.01921, -0.1651), (-0.1822, -9.478e-05, 0.1806), (-0.3685, -9.478e-05, 0.1813), (-0.2923, -0.02494, 0.181), (-0.1822, -0.03485, 0.1806), (-0.2923, 0.02475, 0.181), (-0.1822, 0.03466, 0.1806), (-0.425, -9.495e-05, 0.1009), (-0.3489, -0.02494, 0.1006), (-0.2204, -9.495e-05, 0.09884), (-0.2204, -0.03485, 0.09884), (-0.3489, 0.02475, 0.1006), (-0.2204, 0.03466, 0.09884), (-0.4178, -9.495e-05, -0.1215), (-0.3494, -0.01864, -0.02389), (-0.3127, -9.495e-05, -0.04916), (-0.3494, 0.01921, -0.02392), (-0.4007, -9.491e-05, -0.4068), (-0.3455, -0.01864, -0.1118), (-0.3089, -9.494e-05, -0.137), (-0.3455, 0.01921, -0.1118), (-0.2869, -9.489e-05, -0.6186), (-0.3193, -0.01864, -0.2316), (-0.2773, -9.493e-05, -0.1901), (-0.3193, 0.01921, -0.2316)], [], [(5, 4, 10, 11), (1, 2, 7, 6), (4, 1, 6, 10), (2, 3, 9, 7), (0, 5, 11, 8), (3, 0, 8, 9), (8, 14, 13, 9), (10, 6, 12, 15), (6, 7, 13, 12), (7, 9, 13), (12, 13, 17, 16), (11, 15, 14, 8), (11, 10, 15), (15, 12, 16, 19), (19, 16, 20, 23), (18, 19, 23, 22), (14, 15, 19, 18), (13, 14, 18, 17), (21, 22, 20), (22, 23, 20), (16, 17, 21, 20), (17, 18, 22, 21), (29, 35, 34, 28), (25, 30, 31, 26), (28, 34, 30, 25), (26, 31, 33, 27), (24, 32, 35, 29), (27, 33, 32, 24), (32, 33, 37, 38), (34, 39, 36, 30), (30, 36, 37, 31), (31, 37, 33), (36, 40, 41, 37), (35, 32, 38, 39), (35, 39, 34), (39, 43, 40, 36), (43, 47, 44, 40), (42, 46, 47, 43), (38, 42, 43, 39), (37, 41, 42, 38), (45, 44, 46), (46, 44, 47), (40, 44, 45, 41), (41, 45, 46, 42)])
_uv = me_cube_005.uv_layers.new(name='UVMap')
_uv.uv.foreach_set('vector', [0.375, 0.875, 0.375, 0.75, 0.375, 0.75, 0.375, 0.875, 0.375, 0.625, 0.375, 0.75, 0.375, 0.75, 0.375, 0.625, 0.375, 0.75, 0.375, 0.625, 0.375, 0.625, 0.375, 0.75, 0.375, 0.75, 0.375, 0.875, 0.375, 0.875, 0.375, 0.75, 0.25, 0.625, 0.25, 0.75, 0.25, 0.75, 0.25, 0.625, 0.375, 0.875, 0.25, 0.625, 0.25, 0.625, 0.375, 0.875, 0.25, 0.625, 0.0, 0.0, 0.0, 0.0, 0.375, 0.875, 0.375, 0.75, 0.375, 0.625, 0.375, 0.625, 0.375, 0.75, 0.375, 0.625, 0.375, 0.75, 0.375, 0.75, 0.375, 0.625, 0.375, 0.75, 0.375, 0.875, 0.375, 0.75, 0.375, 0.625, 0.375, 0.75, 0.375, 0.75, 0.375, 0.625, 0.25, 0.75, 0.0, 0.0, 0.0, 0.0, 0.25, 0.625, 0.25, 0.75, 0.375, 0.75, 0.0, 0.0, 0.375, 0.75, 0.375, 0.625, 0.375, 0.625, 0.375, 0.75, 0.375, 0.75, 0.375, 0.625, 0.375, 0.625, 0.375, 0.75, 0.0, 0.0, 0.0, 0.0, 0.0, 0.0, 0.0, 0.0, 0.0, 0.0, 0.0, 0.0, 0.0, 0.0, 0.0, 0.0, 0.0, 0.0, 0.0, 0.0, 0.0, 0.0, 0.0, 0.0, 0.0, 0.0, 0.0, 0.0, 0.375, 0.625, 0.0, 0.0, 0.0, 0.0, 0.375, 0.625, 0.375, 0.625, 0.375, 0.75, 0.375, 0.75, 0.375, 0.625, 0.0, 0.0, 0.0, 0.0, 0.0, 0.0, 0.0, 0.0, 0.375, 0.875, 0.375, 0.875, 0.375, 0.75, 0.375, 0.75, 0.375, 0.625, 0.375, 0.625, 0.375, 0.75, 0.375, 0.75, 0.375, 0.75, 0.375, 0.75, 0.375, 0.625, 0.375, 0.625, 0.375, 0.75, 0.375, 0.75, 0.375, 0.875, 0.375, 0.875, 0.25, 0.625, 0.25, 0.625, 0.25, 0.75, 0.25, 0.75, 0.375, 0.875, 0.375, 0.875, 0.25, 0.625, 0.25, 0.625, 0.25, 0.625, 0.375, 0.875, 0.0, 0.0, 0.0, 0.0, 0.375, 0.75, 0.375, 0.75, 0.375, 0.625, 0.375, 0.625, 0.375, 0.625, 0.375, 0.625, 0.375, 0.75, 0.375, 0.75, 0.375, 0.75, 0.375, 0.75, 0.375, 0.875, 0.375, 0.625, 0.375, 0.625, 0.375, 0.75, 0.375, 0.75, 0.25, 0.75, 0.25, 0.625, 0.0, 0.0, 0.0, 0.0, 0.25, 0.75, 0.0, 0.0, 0.375, 0.75, 0.375, 0.75, 0.375, 0.75, 0.375, 0.625, 0.375, 0.625, 0.375, 0.75, 0.375, 0.75, 0.375, 0.625, 0.375, 0.625, 0.0, 0.0, 0.0, 0.0, 0.0, 0.0, 0.0, 0.0, 0.0, 0.0, 0.0, 0.0, 0.0, 0.0, 0.0, 0.0, 0.0, 0.0, 0.0, 0.0, 0.0, 0.0, 0.0, 0.0, 0.0, 0.0, 0.375, 0.625, 0.0, 0.0, 0.0, 0.0, 0.375, 0.625, 0.0, 0.0, 0.375, 0.625, 0.375, 0.625, 0.375, 0.75, 0.375, 0.75, 0.0, 0.0, 0.0, 0.0, 0.0, 0.0, 0.0, 0.0])
me_cube_005.update()

# ---- objects
ob_x = bpy.data.objects.new('손잡이', me_plane)
ob_empty = bpy.data.objects.new('Empty', None)
ob_cube = bpy.data.objects.new('Cube', me_cube)
ob_cube_001 = bpy.data.objects.new('Cube.001', me_cube_001)
ob_cube_002 = bpy.data.objects.new('Cube.002', me_cube_003)
ob_cube_003 = bpy.data.objects.new('Cube.003', me_cube_005)

# ---- transforms, parenting, visibility, modifiers, constraints
ob_x.location = (0.007631, 2.948e-09, -0.02194)
ob_x.rotation_euler = (0.0, -0.06981, 0.0)
_m = ob_x.modifiers.new('Mirror', 'MIRROR')
_m.use_axis = (False, True, False)
ob_empty.location = (0.2559, 0.0, 1.088)
ob_empty.rotation_euler = (1.571, 0.4538, -0.0)
ob_empty.empty_display_type = 'IMAGE'
ob_empty.empty_display_size = 5.0
ob_empty.empty_image_depth = 'BACK'
ob_empty.show_empty_image_perspective = False
ob_empty.empty_image_side = 'FRONT'
ob_cube.location = (0.01443, 9.446e-05, 0.06659)
ob_cube.rotation_euler = (0.0, -0.06981, 0.0)
ob_cube_001.location = (0.0144, 9.44e-05, 0.9055)
ob_cube_001.rotation_euler = (0.0, -0.06981, 0.0)
ob_cube_002.location = (0.0604, -0.02549, 1.364)
ob_cube_003.location = (0.1667, 0.0001892, 0.3653)

# ---- collection membership
col_collection.objects.link(ob_x)
col_collection.objects.link(ob_empty)
col_collection.objects.link(ob_cube)
col_collection.objects.link(ob_cube_001)
col_collection.objects.link(ob_cube_002)
col_collection.objects.link(ob_cube_003)

# ---- scene / render settings (as saved in the file)
scene.frame_start = 1; scene.frame_end = 250; scene.frame_set(42)
scene.render.engine = 'BLENDER_EEVEE_NEXT'
bpy.context.view_layer.update()

# ---- added for rendering (the .blend has no active camera and no usable light): camera, sun
cam_auto = bpy.data.cameras.new('AutoCamera')
cam_auto.lens = 50.0
cam_auto.sensor_width = 36.0
cam_auto.clip_end = 1000.0
ob_auto_camera = bpy.data.objects.new('AutoCamera', cam_auto)
scene.collection.objects.link(ob_auto_camera)
ob_auto_camera.location = (2.97719, -3.55514, 3.18614)
ob_auto_camera.rotation_euler = (1.09748, -7.21219e-08, 0.694738)
scene.camera = ob_auto_camera
light_auto_sun = bpy.data.lights.new('AutoSun', 'SUN')
light_auto_sun.energy = 3.0
light_auto_sun.angle = 0.0523599
ob_auto_sun = bpy.data.objects.new('AutoSun', light_auto_sun)
scene.collection.objects.link(ob_auto_sun)
ob_auto_sun.rotation_euler = (0.872665, 0.174533, 0.523599)
bpy.context.view_layer.update()
